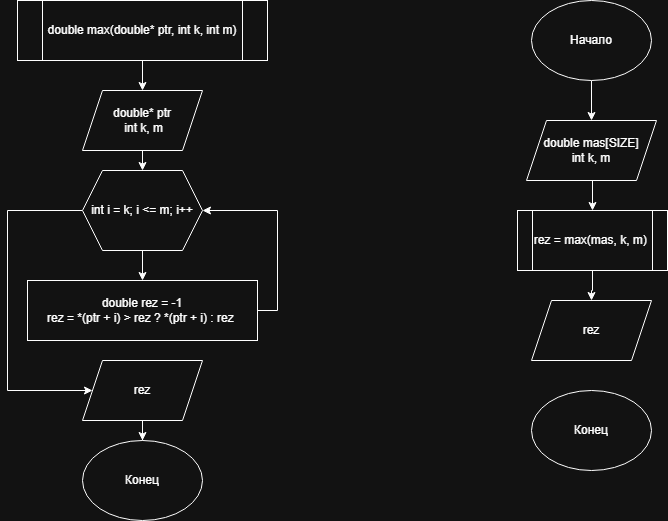

The diagram above was exported from draw.io. Its source (the exported page's mxGraphModel, read from the mxfile embedded in the PNG):
<mxGraphModel dx="1426" dy="777" grid="1" gridSize="10" guides="1" tooltips="1" connect="1" arrows="1" fold="1" page="1" pageScale="1" pageWidth="827" pageHeight="1169" math="0" shadow="0">
  <root>
    <mxCell id="0" />
    <mxCell id="1" parent="0" />
    <mxCell id="kiCssmEmhkugd5Poui29-3" style="edgeStyle=orthogonalEdgeStyle;rounded=0;orthogonalLoop=1;jettySize=auto;html=1;exitX=0.5;exitY=1;exitDx=0;exitDy=0;entryX=0.5;entryY=0;entryDx=0;entryDy=0;" parent="1" source="kiCssmEmhkugd5Poui29-1" target="kiCssmEmhkugd5Poui29-2" edge="1">
      <mxGeometry relative="1" as="geometry" />
    </mxCell>
    <mxCell id="kiCssmEmhkugd5Poui29-1" value="Начало" style="ellipse;whiteSpace=wrap;html=1;" parent="1" vertex="1">
      <mxGeometry x="544" y="20" width="120" height="80" as="geometry" />
    </mxCell>
    <mxCell id="kiCssmEmhkugd5Poui29-5" style="edgeStyle=orthogonalEdgeStyle;rounded=0;orthogonalLoop=1;jettySize=auto;html=1;exitX=0.5;exitY=1;exitDx=0;exitDy=0;entryX=0.5;entryY=0;entryDx=0;entryDy=0;" parent="1" source="kiCssmEmhkugd5Poui29-2" target="kiCssmEmhkugd5Poui29-4" edge="1">
      <mxGeometry relative="1" as="geometry" />
    </mxCell>
    <mxCell id="kiCssmEmhkugd5Poui29-2" value="double mas[SIZE]&lt;div&gt;int k, m&lt;/div&gt;" style="shape=parallelogram;perimeter=parallelogramPerimeter;whiteSpace=wrap;html=1;fixedSize=1;" parent="1" vertex="1">
      <mxGeometry x="539" y="140" width="130" height="60" as="geometry" />
    </mxCell>
    <mxCell id="kiCssmEmhkugd5Poui29-13" style="edgeStyle=orthogonalEdgeStyle;rounded=0;orthogonalLoop=1;jettySize=auto;html=1;exitX=0.5;exitY=1;exitDx=0;exitDy=0;" parent="1" source="kiCssmEmhkugd5Poui29-4" target="kiCssmEmhkugd5Poui29-11" edge="1">
      <mxGeometry relative="1" as="geometry" />
    </mxCell>
    <mxCell id="kiCssmEmhkugd5Poui29-4" value="rez =&amp;nbsp;max(mas, k, m)&amp;nbsp;" style="shape=process;whiteSpace=wrap;html=1;backgroundOutline=1;" parent="1" vertex="1">
      <mxGeometry x="530" y="230" width="150" height="60" as="geometry" />
    </mxCell>
    <mxCell id="kiCssmEmhkugd5Poui29-9" style="edgeStyle=orthogonalEdgeStyle;rounded=0;orthogonalLoop=1;jettySize=auto;html=1;exitX=0.5;exitY=1;exitDx=0;exitDy=0;entryX=0.5;entryY=0;entryDx=0;entryDy=0;" parent="1" source="kiCssmEmhkugd5Poui29-7" target="kiCssmEmhkugd5Poui29-8" edge="1">
      <mxGeometry relative="1" as="geometry" />
    </mxCell>
    <mxCell id="kiCssmEmhkugd5Poui29-7" value="double max(double* ptr, int k, int m)" style="shape=process;whiteSpace=wrap;html=1;backgroundOutline=1;" parent="1" vertex="1">
      <mxGeometry x="30" y="20" width="250" height="60" as="geometry" />
    </mxCell>
    <mxCell id="kiCssmEmhkugd5Poui29-15" style="edgeStyle=orthogonalEdgeStyle;rounded=0;orthogonalLoop=1;jettySize=auto;html=1;exitX=0.5;exitY=1;exitDx=0;exitDy=0;entryX=0.5;entryY=0;entryDx=0;entryDy=0;" parent="1" source="kiCssmEmhkugd5Poui29-8" target="kiCssmEmhkugd5Poui29-10" edge="1">
      <mxGeometry relative="1" as="geometry" />
    </mxCell>
    <mxCell id="kiCssmEmhkugd5Poui29-8" value="double* ptr&lt;div&gt;&amp;nbsp;int k,&amp;nbsp;&lt;span style=&quot;background-color: transparent; color: light-dark(rgb(0, 0, 0), rgb(255, 255, 255));&quot;&gt;m&lt;/span&gt;&lt;/div&gt;" style="shape=parallelogram;perimeter=parallelogramPerimeter;whiteSpace=wrap;html=1;fixedSize=1;" parent="1" vertex="1">
      <mxGeometry x="95" y="110" width="120" height="60" as="geometry" />
    </mxCell>
    <mxCell id="kiCssmEmhkugd5Poui29-17" style="edgeStyle=orthogonalEdgeStyle;rounded=0;orthogonalLoop=1;jettySize=auto;html=1;exitX=0.5;exitY=1;exitDx=0;exitDy=0;" parent="1" source="kiCssmEmhkugd5Poui29-10" target="kiCssmEmhkugd5Poui29-16" edge="1">
      <mxGeometry relative="1" as="geometry" />
    </mxCell>
    <mxCell id="kiCssmEmhkugd5Poui29-24" style="edgeStyle=orthogonalEdgeStyle;rounded=0;orthogonalLoop=1;jettySize=auto;html=1;exitX=0;exitY=0.5;exitDx=0;exitDy=0;entryX=0;entryY=0.5;entryDx=0;entryDy=0;" parent="1" source="kiCssmEmhkugd5Poui29-10" target="kiCssmEmhkugd5Poui29-18" edge="1">
      <mxGeometry relative="1" as="geometry">
        <Array as="points">
          <mxPoint x="20" y="230" />
          <mxPoint x="20" y="410" />
        </Array>
      </mxGeometry>
    </mxCell>
    <mxCell id="kiCssmEmhkugd5Poui29-10" value="int i = k; i &lt;= m; i++" style="shape=hexagon;perimeter=hexagonPerimeter2;whiteSpace=wrap;html=1;fixedSize=1;" parent="1" vertex="1">
      <mxGeometry x="95" y="190" width="120" height="80" as="geometry" />
    </mxCell>
    <mxCell id="kiCssmEmhkugd5Poui29-11" value="rez" style="shape=parallelogram;perimeter=parallelogramPerimeter;whiteSpace=wrap;html=1;fixedSize=1;" parent="1" vertex="1">
      <mxGeometry x="544" y="320" width="120" height="60" as="geometry" />
    </mxCell>
    <mxCell id="kiCssmEmhkugd5Poui29-14" value="Конец" style="ellipse;whiteSpace=wrap;html=1;" parent="1" vertex="1">
      <mxGeometry x="544" y="410" width="120" height="80" as="geometry" />
    </mxCell>
    <mxCell id="kiCssmEmhkugd5Poui29-23" style="edgeStyle=orthogonalEdgeStyle;rounded=0;orthogonalLoop=1;jettySize=auto;html=1;exitX=1;exitY=0.5;exitDx=0;exitDy=0;entryX=1;entryY=0.5;entryDx=0;entryDy=0;" parent="1" source="kiCssmEmhkugd5Poui29-16" target="kiCssmEmhkugd5Poui29-10" edge="1">
      <mxGeometry relative="1" as="geometry" />
    </mxCell>
    <mxCell id="kiCssmEmhkugd5Poui29-16" value="double rez = -1&lt;div&gt;rez = *(ptr + i) &amp;gt; rez ? *(ptr + i) : rez&amp;nbsp;&lt;/div&gt;" style="rounded=0;whiteSpace=wrap;html=1;" parent="1" vertex="1">
      <mxGeometry x="40" y="300" width="230" height="60" as="geometry" />
    </mxCell>
    <mxCell id="kiCssmEmhkugd5Poui29-22" style="edgeStyle=orthogonalEdgeStyle;rounded=0;orthogonalLoop=1;jettySize=auto;html=1;exitX=0.5;exitY=1;exitDx=0;exitDy=0;" parent="1" source="kiCssmEmhkugd5Poui29-18" target="kiCssmEmhkugd5Poui29-21" edge="1">
      <mxGeometry relative="1" as="geometry" />
    </mxCell>
    <mxCell id="kiCssmEmhkugd5Poui29-18" value="rez" style="shape=parallelogram;perimeter=parallelogramPerimeter;whiteSpace=wrap;html=1;fixedSize=1;" parent="1" vertex="1">
      <mxGeometry x="95" y="380" width="120" height="60" as="geometry" />
    </mxCell>
    <mxCell id="kiCssmEmhkugd5Poui29-21" value="Конец" style="ellipse;whiteSpace=wrap;html=1;" parent="1" vertex="1">
      <mxGeometry x="95" y="460" width="120" height="80" as="geometry" />
    </mxCell>
  </root>
</mxGraphModel>